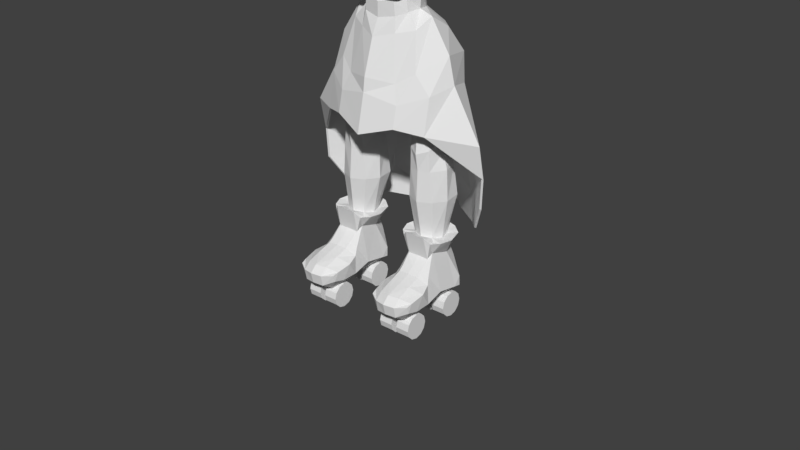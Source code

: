 # Source: ZWitch4.blend  (saved by Blender 2.78.0; exported with 4.5.12 LTS)
import bpy
from mathutils import Matrix  # noqa: F401  (used for matrix-valued properties, if any)

bpy.ops.wm.read_factory_settings(use_empty=True)
scene = bpy.context.scene
scene.name = 'Scene'

# ---- collections
col_collection_1 = bpy.data.collections.new('Collection 1'); scene.collection.children.link(col_collection_1)
col_collection_10 = bpy.data.collections.new('Collection 10'); scene.collection.children.link(col_collection_10)
col_collection_10.hide_render = True
col_collection_10.hide_viewport = True

# ---- world
world_world = bpy.data.worlds.new('World'); scene.world = world_world
world_world.color = (0.05088, 0.05088, 0.05088)
world_world.use_sun_shadow = False
world_world.sun_shadow_jitter_overblur = 0.0
world_world.cycles.sampling_method = 'MANUAL'

# ---- meshes
me_cylinder_002 = bpy.data.meshes.new('Cylinder.002')
me_cylinder_002.from_pydata([(0.4872, 0.7941, 0.2571), (0.6909, 0.5076, 0.3236), (0.8989, 0.09827, 0.3929), (0.7309, -0.283, 0.3106), (0.5071, -0.5469, 0.2538), (6.368e-10, 0.9195, 0.1964), (0.0, -0.6463, 0.1813), (0.4872, 0.7942, 0.2861), (0.691, 0.5067, 0.3531), (0.9007, 0.09704, 0.4197), (0.7339, -0.2831, 0.3363), (0.5101, -0.5473, 0.2806), (6.368e-10, 0.9195, 0.2255), (0.0, -0.6474, 0.2361), (0.5002, 0.7469, 0.4687), (0.6942, 0.4907, 0.3786), (0.8782, 0.04325, 0.7059), (0.7826, -0.3536, 0.4616), (0.5782, -0.6402, 0.3251), (0.0, 0.8607, 0.3745), (0.2549, -0.766, 0.4305), (0.6175, 0.6936, 1.138), (0.7442, 0.4741, 1.047), (0.0, 0.8017, 1.044), (0.5658, 0.9081, 1.863), (0.9798, 0.38, 1.701), (0.0, 0.9889, 1.792), (0.7551, 0.7757, 2.631), (0.9189, 0.4932, 2.54), (0.0, 0.9327, 2.536), (0.4891, -0.4881, 1.818), (0.7992, -0.455, 1.565), (0.9512, -0.1573, 1.454), (0.9637, -0.04343, 1.224), (0.0, -0.7726, 0.4536), (0.7973, -0.5843, 1.53), (0.9814, -0.5141, 1.325), (1.064, -0.4667, 1.053), (0.9949, -0.4443, 0.7251), (0.8161, -0.5437, 0.4908), (0.7491, -0.7166, 1.51), (0.9141, -0.7853, 1.271), (1.011, -0.803, 0.9862), (0.9448, -0.7644, 0.705), (0.7753, -0.7097, 0.4878), (0.6485, -0.7979, 1.506), (0.7245, -0.9358, 1.258), (0.7642, -0.9846, 0.9673), (0.7364, -0.9309, 0.6935), (0.6528, -0.8018, 0.4808), (0.5339, -0.816, 1.509), (0.4826, -0.9627, 1.267), (0.4694, -1.018, 0.9746), (0.4664, -0.9592, 0.6946), (0.4865, -0.8143, 0.4709), (0.4526, -0.7972, 1.513), (0.2801, -0.923, 1.295), (0.2353, -0.9756, 0.9943), (0.2317, -0.9177, 0.6988), (0.0, -0.8997, 0.7062), (0.0, -0.9601, 1.013), (0.0, -0.8388, 1.37), (0.1442, -0.6646, 1.559), (0.0, -0.6538, 1.568), (0.1988, -0.4944, 1.814), (0.0, -0.4598, 1.81), (0.7809, -0.2205, 1.651)], [], [(4, 3, 10, 11), (2, 1, 8, 9), (0, 5, 12, 7), (6, 4, 11, 13), (3, 2, 9, 10), (1, 0, 7, 8), (13, 11, 18, 20), (10, 9, 16, 17), (8, 7, 14, 15), (11, 10, 17, 18), (9, 8, 15, 16), (7, 12, 19, 14), (15, 14, 21, 22), (14, 19, 23, 21), (22, 21, 24, 25), (21, 23, 26, 24), (25, 24, 27, 28), (24, 26, 29, 27), (17, 16, 38, 39), (33, 32, 36, 37), (31, 30, 35), (18, 17, 39), (16, 33, 37, 38), (32, 31, 35, 36), (37, 36, 41, 42), (35, 30, 40), (18, 39, 44), (38, 37, 42, 43), (36, 35, 40, 41), (39, 38, 43, 44), (40, 30, 45), (18, 44, 49), (43, 42, 47, 48), (41, 40, 45, 46), (44, 43, 48, 49), (42, 41, 46, 47), (18, 49, 54), (48, 47, 52, 53), (46, 45, 50, 51), (49, 48, 53, 54), (47, 46, 51, 52), (45, 30, 50), (18, 54, 20), (53, 52, 57, 58), (51, 50, 55, 56), (54, 53, 58, 20), (52, 51, 56, 57), (50, 30, 55), (13, 20, 34), (34, 20, 58, 59), (59, 58, 57, 60), (61, 60, 57, 56), (15, 22, 16), (22, 25, 33, 16), (33, 25, 32), (62, 61, 56, 55), (62, 63, 61), (64, 62, 55, 30), (63, 62, 64, 65), (32, 66, 31), (25, 66, 32), (25, 28, 66), (31, 66, 30)])
me_cylinder_002.use_remesh_preserve_volume = False
me_cylinder_002.use_remesh_preserve_attributes = False
me_cylinder_002.use_mirror_vertex_groups = False
me_cylinder_002.update()
me_cylinder = bpy.data.meshes.new('Cylinder')
me_cylinder.from_pydata([(0.5303, 0.8494, -0.1658), (0.5, 0.8021, 0.2571), (0.7629, 0.5279, -0.08087), (0.7083, 0.5089, 0.3238), (0.8726, 0.1147, -0.02628), (0.9151, 0.1004, 0.3966), (0.7629, -0.2867, -0.08087), (0.7083, -0.2909, 0.3238), (0.5303, -0.5702, -0.1658), (0.5, -0.5692, 0.2571), (0.8345, 1.295, -0.6489), (1.362, 0.7597, -0.5848), (1.302, 0.0956, -0.1678), (1.1, -0.3636, -0.5046), (0.591, -0.6444, -0.6207), (0.8134, 1.632, -1.676), (1.516, 1.316, -1.404), (1.941, 0.07385, -1.153), (1.334, -0.6509, -1.622), (0.8134, -0.9222, -1.95), (1.013, 1.577, -2.495), (1.785, 1.013, -2.213), (2.134, 0.0769, -1.975), (1.785, -0.5934, -2.213), (1.013, -1.094, -2.495), (1.013, 1.719, -3.774), (1.785, 1.119, -3.491), (3.044, 0.08681, -3.566), (1.785, -0.8117, -3.324), (1.013, -1.247, -3.155), (1.42, 1.817, -5.157), (2.238, 1.187, -5.239), (3.056, 0.3158, -4.656), (0.2281, 3.171, -7.421), (1.762, 1.736, -6.943), (2.511, 0.8142, -6.547), (3.008, 0.3367, -5.612), (0.07523, 2.578, -6.106), (1.583, 1.891, -6.008), (0.0, 0.9832, -0.2628), (0.0, 0.9308, 0.1964), (-0.5303, 0.8494, -0.1658), (-0.5, 0.8021, 0.2571), (-0.7629, 0.5279, -0.08087), (-0.7083, 0.5089, 0.3238), (-0.8726, 0.1147, -0.02628), (-0.9151, 0.1004, 0.3966), (-0.7629, -0.2867, -0.08087), (-0.7083, -0.2909, 0.3238), (-0.5303, -0.5702, -0.1658), (-0.5, -0.5692, 0.2571), (0.0, -0.6685, -0.2628), (0.0, -0.6682, 0.1964), (0.0, 1.657, -0.7582), (-0.8345, 1.295, -0.6489), (-1.362, 0.7597, -0.5848), (-1.302, 0.0956, -0.1678), (-1.1, -0.3636, -0.5046), (-0.591, -0.6444, -0.6207), (0.0, -0.9098, -0.7582), (0.0, 1.986, -1.566), (-0.8134, 1.632, -1.676), (-1.516, 1.316, -1.404), (-1.941, 0.07385, -1.153), (-1.334, -0.6509, -1.622), (-0.8134, -0.9222, -1.95), (0.0, -1.257, -1.84), (0.0, 2.003, -2.322), (-1.013, 1.577, -2.495), (-1.785, 1.013, -2.213), (-2.134, 0.0769, -1.975), (-1.785, -0.5934, -2.213), (-1.013, -1.094, -2.495), (0.0, -1.315, -2.28), (0.0, 2.051, -3.573), (-1.013, 1.719, -3.774), (-1.785, 1.119, -3.491), (-3.044, 0.08681, -3.566), (-1.785, -0.8117, -3.324), (-1.013, -1.247, -3.155), (0.0, -1.576, -3.462), (0.0, 2.27, -4.956), (-1.42, 1.817, -5.157), (-2.238, 1.187, -5.239), (-3.056, 0.3158, -4.656), (-0.2281, 3.171, -7.421), (-1.762, 1.736, -6.943), (-2.511, 0.8142, -6.547), (-3.008, 0.3367, -5.612), (-0.07523, 2.578, -6.106), (-1.583, 1.891, -6.008), (0.5168, 0.8401, -0.1658), (0.4872, 0.7941, 0.2571), (0.7434, 0.5269, -0.08087), (0.6902, 0.5084, 0.3238), (0.8503, 0.1242, -0.02628), (0.8917, 0.1103, 0.3966), (0.7434, -0.2669, -0.08087), (0.6902, -0.271, 0.3238), (0.5168, -0.5431, -0.1658), (0.4872, -0.5421, 0.2571), (0.8131, 1.274, -0.6489), (1.327, 0.7528, -0.5848), (1.269, 0.1056, -0.1678), (1.072, -0.3418, -0.5046), (0.5759, -0.6154, -0.6207), (0.7926, 1.603, -1.676), (1.477, 1.295, -1.404), (1.891, 0.08445, -1.153), (1.3, -0.6218, -1.622), (0.7926, -0.8861, -1.95), (0.9866, 1.549, -2.495), (1.739, 0.9998, -2.213), (2.08, 0.08743, -1.975), (1.739, -0.5657, -2.213), (0.9866, -1.054, -2.495), (0.9866, 1.688, -3.774), (1.739, 1.103, -3.491), (2.966, 0.09708, -3.566), (1.739, -0.7784, -3.324), (0.9866, -1.202, -3.155), (1.384, 1.783, -5.157), (2.18, 1.169, -5.239), (2.978, 0.3203, -4.656), (0.2222, 3.102, -7.421), (1.717, 1.704, -6.943), (2.446, 0.8058, -6.547), (2.931, 0.3406, -5.612), (0.0733, 2.524, -6.106), (1.543, 1.855, -6.008), (6.368e-10, 0.9705, -0.2628), (6.368e-10, 0.9195, 0.1964), (-0.5168, 0.8401, -0.1658), (-0.4872, 0.7941, 0.2571), (-0.7434, 0.5269, -0.08087), (-0.6902, 0.5084, 0.3238), (-0.8503, 0.1242, -0.02628), (-0.8917, 0.1103, 0.3966), (-0.7434, -0.2669, -0.08087), (-0.6902, -0.271, 0.3238), (-0.5168, -0.5431, -0.1658), (-0.4872, -0.5421, 0.2571), (6.368e-10, -0.6389, -0.2628), (6.368e-10, -0.6386, 0.1964), (6.368e-10, 1.627, -0.7582), (-0.8131, 1.274, -0.6489), (-1.327, 0.7528, -0.5848), (-1.269, 0.1056, -0.1678), (-1.072, -0.3418, -0.5046), (-0.5759, -0.6154, -0.6207), (6.368e-10, -0.874, -0.7582), (6.368e-10, 1.947, -1.566), (-0.7926, 1.603, -1.676), (-1.477, 1.295, -1.404), (-1.891, 0.08445, -1.153), (-1.3, -0.6218, -1.622), (-0.7926, -0.8861, -1.95), (6.368e-10, -1.212, -1.84), (6.368e-10, 1.965, -2.322), (-0.9866, 1.549, -2.495), (-1.739, 0.9998, -2.213), (-2.08, 0.08743, -1.975), (-1.739, -0.5657, -2.213), (-0.9866, -1.054, -2.495), (6.368e-10, -1.269, -2.28), (6.368e-10, 2.011, -3.573), (-0.9866, 1.688, -3.774), (-1.739, 1.103, -3.491), (-2.966, 0.09708, -3.566), (-1.739, -0.7784, -3.324), (-0.9866, -1.202, -3.155), (6.368e-10, -1.523, -3.462), (6.368e-10, 2.224, -4.956), (-1.384, 1.783, -5.157), (-2.18, 1.169, -5.239), (-2.978, 0.3203, -4.656), (-0.2222, 3.102, -7.421), (-1.717, 1.704, -6.943), (-2.446, 0.8058, -6.547), (-2.931, 0.3406, -5.612), (-0.0733, 2.524, -6.106), (-1.543, 1.855, -6.008)], [], [(39, 40, 1, 0), (0, 1, 3, 2), (2, 3, 5, 4), (4, 5, 7, 6), (6, 7, 9, 8), (8, 9, 52, 51), (2, 4, 12, 11), (8, 51, 59, 14), (4, 6, 13, 12), (0, 2, 11, 10), (6, 8, 14, 13), (39, 0, 10, 53), (13, 14, 19, 18), (11, 12, 17, 16), (53, 10, 15, 60), (14, 59, 66, 19), (12, 13, 18, 17), (10, 11, 16, 15), (18, 19, 24, 23), (16, 17, 22, 21), (60, 15, 20, 67), (19, 66, 73, 24), (17, 18, 23, 22), (15, 16, 21, 20), (23, 24, 29, 28), (21, 22, 27, 26), (67, 20, 25, 74), (24, 73, 80, 29), (22, 23, 28, 27), (20, 21, 26, 25), (26, 27, 32, 31), (25, 26, 31, 30), (74, 25, 30, 81), (28, 32, 27), (31, 32, 36, 35), (35, 34, 38, 31), (38, 37, 81, 30), (33, 37, 38, 34), (39, 41, 42, 40), (41, 43, 44, 42), (43, 45, 46, 44), (45, 47, 48, 46), (47, 49, 50, 48), (49, 51, 52, 50), (43, 55, 56, 45), (49, 58, 59, 51), (45, 56, 57, 47), (41, 54, 55, 43), (47, 57, 58, 49), (39, 53, 54, 41), (57, 64, 65, 58), (55, 62, 63, 56), (53, 60, 61, 54), (58, 65, 66, 59), (56, 63, 64, 57), (54, 61, 62, 55), (64, 71, 72, 65), (62, 69, 70, 63), (60, 67, 68, 61), (65, 72, 73, 66), (63, 70, 71, 64), (61, 68, 69, 62), (71, 78, 79, 72), (69, 76, 77, 70), (67, 74, 75, 68), (72, 79, 80, 73), (70, 77, 78, 71), (68, 75, 76, 69), (76, 83, 84, 77), (75, 82, 83, 76), (74, 81, 82, 75), (78, 77, 84), (83, 87, 88, 84), (87, 83, 90, 86), (90, 82, 81, 89), (85, 86, 90, 89), (93, 102, 103, 95), (99, 105, 150, 142), (95, 103, 104, 97), (91, 101, 102, 93), (97, 104, 105, 99), (130, 144, 101, 91), (104, 109, 110, 105), (102, 107, 108, 103), (144, 151, 106, 101), (105, 110, 157, 150), (103, 108, 109, 104), (101, 106, 107, 102), (109, 114, 115, 110), (107, 112, 113, 108), (151, 158, 111, 106), (110, 115, 164, 157), (108, 113, 114, 109), (106, 111, 112, 107), (114, 119, 120, 115), (112, 117, 118, 113), (158, 165, 116, 111), (115, 120, 171, 164), (113, 118, 119, 114), (111, 116, 117, 112), (117, 122, 123, 118), (116, 121, 122, 117), (165, 172, 121, 116), (119, 118, 123), (122, 126, 127, 123), (126, 122, 121, 129, 125), (129, 121, 172, 128), (124, 125, 129, 128), (134, 136, 147, 146), (140, 142, 150, 149), (136, 138, 148, 147), (132, 134, 146, 145), (138, 140, 149, 148), (130, 132, 145, 144), (148, 149, 156, 155), (146, 147, 154, 153), (144, 145, 152, 151), (149, 150, 157, 156), (147, 148, 155, 154), (145, 146, 153, 152), (155, 156, 163, 162), (153, 154, 161, 160), (151, 152, 159, 158), (156, 157, 164, 163), (154, 155, 162, 161), (152, 153, 160, 159), (162, 163, 170, 169), (160, 161, 168, 167), (158, 159, 166, 165), (163, 164, 171, 170), (161, 162, 169, 168), (159, 160, 167, 166), (167, 168, 175, 174), (166, 167, 174, 173), (165, 166, 173, 172), (169, 175, 168), (174, 175, 179, 178), (178, 177, 181, 173, 174), (181, 180, 172, 173), (176, 180, 181, 177), (33, 124, 128, 37), (84, 175, 169, 78), (37, 128, 172, 81), (3, 94, 96, 5), (50, 141, 139, 48), (29, 120, 119, 28), (78, 169, 170, 79), (80, 171, 120, 29), (86, 177, 178, 87), (42, 133, 131, 40), (79, 170, 171, 80), (28, 119, 123, 32), (87, 178, 179, 88), (5, 96, 98, 7), (52, 143, 141, 50), (88, 179, 175, 84), (35, 126, 125, 34), (44, 135, 133, 42), (36, 127, 126, 35), (32, 123, 127, 36), (7, 98, 100, 9), (40, 131, 92, 1), (85, 176, 177, 86), (46, 137, 135, 44), (34, 125, 124, 33), (9, 100, 143, 52), (89, 180, 176, 85), (1, 92, 94, 3), (81, 172, 180, 89), (48, 139, 137, 46), (31, 38, 30), (90, 83, 82)])
me_cylinder.use_remesh_preserve_volume = False
me_cylinder.use_remesh_preserve_attributes = False
me_cylinder.use_mirror_vertex_groups = False
me_cylinder.update()
me_cube_004 = bpy.data.meshes.new('Cube.004')
me_cube_004.from_pydata([(0.7738, 1.003, 0.699), (0.6559, 1.491, 0.7295), (0.3516, 1.337, 0.04616), (0.6036, 1.679, -0.8473), (0.651, 1.63, -1.128), (0.6674, 1.375, -1.072), (0.3965, 0.6114, 0.6356), (0.6676, 0.6666, -0.931), (0.6481, 0.6774, 0.6746), (0.4114, 0.4425, 0.6617), (0.3301, 0.6622, 0.2544), (0.5014, 0.274, -0.3317), (0.5853, 0.142, -0.5163), (0.7202, -0.242, -0.6114), (0.6819, -0.7238, -0.716), (0.6527, -0.9133, -0.7752), (0.6641, -0.8366, -0.9999), (0.6702, -0.4526, -1.102), (0.6652, 0.08056, -1.098), (0.3346, 1.748, 0.758), (0.3348, -0.8887, -0.5933), (0.2478, 1.68, 0.03857), (0.2429, 1.824, -0.259), (0.2584, 0.3182, 0.8637), (0.3291, 1.971, -0.885), (0.336, 1.859, -1.294), (0.337, 1.453, -1.376), (0.2545, 1.43, 0.5954), (0.337, -1.123, -0.806), (0.3291, 1.143, 0.5991), (0.337, -1.052, -1.166), (0.2017, 0.8059, 0.6675), (0.337, -0.6258, -1.434), (0.2927, 0.4828, 0.1138), (0.3369, 0.03812, -1.461), (0.3015, 0.1514, -0.1661), (0.3361, 0.7483, -1.369), (0.31, -0.01184, -0.2941), (0.3242, -0.4123, -0.4256), (0.2801, 1.591, 0.4265), (0.4437, 1.498, 0.4154), (0.0987, 0.09884, -1.744), (0.5376, 0.09884, -1.744), (0.0987, 0.04384, -1.949), (0.5376, 0.04384, -1.949), (0.0987, -0.1064, -2.1), (0.5376, -0.1064, -2.1), (0.0987, -0.3117, -2.155), (0.5376, -0.3117, -2.155), (0.0987, -0.5169, -2.1), (0.5376, -0.5169, -2.1), (0.0987, -0.6672, -1.949), (0.5376, -0.6672, -1.949), (0.0987, -0.7222, -1.744), (0.5376, -0.7222, -1.744), (0.0987, -0.6672, -1.539), (0.5376, -0.6672, -1.539), (0.0987, -0.5169, -1.389), (0.5376, -0.5169, -1.389), (0.0987, -0.3117, -1.334), (0.5376, -0.3117, -1.334), (0.0987, -0.1064, -1.389), (0.5376, -0.1064, -1.389), (0.0987, 0.04384, -1.539), (0.5376, 0.04384, -1.539), (0.0987, 1.793, -1.744), (0.5376, 1.793, -1.744), (0.0987, 1.738, -1.949), (0.5376, 1.738, -1.949), (0.0987, 1.588, -2.1), (0.5376, 1.588, -2.1), (0.0987, 1.383, -2.155), (0.5376, 1.383, -2.155), (0.0987, 1.177, -2.1), (0.5376, 1.177, -2.1), (0.0987, 1.027, -1.949), (0.5376, 1.027, -1.949), (0.0987, 0.9722, -1.744), (0.5376, 0.9722, -1.744), (0.0987, 1.027, -1.539), (0.5376, 1.027, -1.539), (0.0987, 1.177, -1.389), (0.5376, 1.177, -1.389), (0.0987, 1.383, -1.334), (0.5376, 1.383, -1.334), (0.0987, 1.588, -1.389), (0.5376, 1.588, -1.389), (0.0987, 1.738, -1.539), (0.5376, 1.738, -1.539), (0.4565, 1.669, 1.866), (0.5202, 1.108, 1.867), (0.28, 0.7072, 1.866), (0.3431, 1.615, 2.831), (0.4774, 1.109, 2.836), (0.184, 0.6735, 2.828), (0.265, 1.5, 3.375), (0.3265, 1.109, 3.38), (0.1447, 0.6759, 3.47), (0.3192, 1.833, 5.128), (0.4864, 1.108, 5.062), (0.08974, 0.5114, 5.012), (-0.01695, 1.561, 6.466), (0.09973, 1.109, 6.485), (-0.1618, 0.692, 6.444), (0.3324, 1.104, 3.831), (0.1208, 0.7563, 3.815), (0.2425, 1.482, 3.822), (-0.9301, 1.003, 0.699), (-0.8136, 1.491, 0.7295), (-0.4333, 1.337, 0.04616), (-0.6178, 1.679, -0.8473), (-0.6551, 1.63, -1.128), (-0.6748, 1.375, -1.072), (-0.5801, 0.6114, 0.6356), (-0.6902, 0.6666, -0.931), (-0.8136, 0.6774, 0.6746), (-0.5803, 0.4425, 0.6617), (-0.4509, 0.6622, 0.2544), (-0.5655, 0.274, -0.3317), (-0.6309, 0.142, -0.5163), (-0.74, -0.242, -0.6114), (-0.6854, -0.7238, -0.716), (-0.6531, -0.9133, -0.7752), (-0.6641, -0.8366, -0.9999), (-0.6717, -0.4526, -1.102), (-0.677, 0.08056, -1.098), (-0.09932, 1.573, 0.5954), (-0.08154, 1.877, 0.758), (0.0, -1.204, -0.7795), (-0.0006624, -0.9807, -0.5677), (-0.04278, 1.68, 0.03857), (0.0, -1.119, -1.138), (-0.1055, 0.6691, 0.6675), (-0.02873, 1.824, -0.259), (0.0, -0.6258, -1.436), (-0.04746, 0.4828, 0.131), (-0.08488, 0.3182, 0.8637), (-0.008135, 1.971, -0.885), (0.0, 0.03812, -1.467), (-0.03174, 0.1514, -0.1385), (-0.001111, 1.859, -1.294), (0.0, 0.7483, -1.369), (-0.02362, -0.01184, -0.2689), (0.0, 1.453, -1.376), (-0.01032, -0.4123, -0.3976), (-0.497, 1.748, 0.758), (-0.3394, -0.8887, -0.5933), (-0.3339, 1.68, 0.03857), (-0.3008, 1.824, -0.259), (-0.4159, 0.3182, 0.8637), (-0.3455, 1.971, -0.885), (-0.3382, 1.859, -1.294), (-0.337, 1.453, -1.376), (-0.4542, 1.43, 0.5954), (-0.337, -1.123, -0.806), (-0.5322, 1.143, 0.5991), (-0.337, -1.052, -1.166), (-0.4126, 0.8059, 0.6675), (-0.337, -0.6258, -1.434), (-0.4043, 0.4828, 0.1138), (-0.3371, 0.03812, -1.461), (-0.3733, 0.1514, -0.1661), (-0.338, 0.7483, -1.369), (-0.3648, -0.01184, -0.2941), (-0.3503, -0.4123, -0.4256), (-0.06115, 1.654, 0.4241), (-0.4045, 1.591, 0.4265), (-0.5623, 1.498, 0.4154), (-0.0987, 0.09884, -1.744), (-0.5376, 0.09884, -1.744), (-0.0987, 0.04384, -1.949), (-0.5376, 0.04384, -1.949), (-0.0987, -0.1064, -2.1), (-0.5376, -0.1064, -2.1), (-0.0987, -0.3117, -2.155), (-0.5376, -0.3117, -2.155), (-0.0987, -0.5169, -2.1), (-0.5376, -0.5169, -2.1), (-0.0987, -0.6672, -1.949), (-0.5376, -0.6672, -1.949), (-0.0987, -0.7222, -1.744), (-0.5376, -0.7222, -1.744), (-0.0987, -0.6672, -1.539), (-0.5376, -0.6672, -1.539), (-0.0987, -0.5169, -1.389), (-0.5376, -0.5169, -1.389), (-0.0987, -0.3117, -1.334), (-0.5376, -0.3117, -1.334), (-0.0987, -0.1064, -1.389), (-0.5376, -0.1064, -1.389), (-0.0987, 0.04384, -1.539), (-0.5376, 0.04384, -1.539), (-0.0987, 1.793, -1.744), (-0.5376, 1.793, -1.744), (-0.0987, 1.738, -1.949), (-0.5376, 1.738, -1.949), (-0.0987, 1.588, -2.1), (-0.5376, 1.588, -2.1), (-0.0987, 1.383, -2.155), (-0.5376, 1.383, -2.155), (-0.0987, 1.177, -2.1), (-0.5376, 1.177, -2.1), (-0.0987, 1.027, -1.949), (-0.5376, 1.027, -1.949), (-0.0987, 0.9722, -1.744), (-0.5376, 0.9722, -1.744), (-0.0987, 1.027, -1.539), (-0.5376, 1.027, -1.539), (-0.0987, 1.177, -1.389), (-0.5376, 1.177, -1.389), (-0.0987, 1.383, -1.334), (-0.5376, 1.383, -1.334), (-0.0987, 1.588, -1.389), (-0.5376, 1.588, -1.389), (-0.0987, 1.738, -1.539), (-0.5376, 1.738, -1.539), (-0.7696, 1.669, 1.863), (-0.832, 1.108, 1.863), (-0.1565, 1.948, 1.865), (-0.5917, 0.7072, 1.864), (-0.1557, 0.4945, 1.865), (-0.6837, 1.615, 2.803), (-0.8165, 1.109, 2.799), (-0.1703, 1.803, 2.817), (-0.5232, 0.6735, 2.808), (-0.1695, 0.5566, 2.818), (-0.6311, 1.5, 3.33), (-0.6932, 1.109, 3.327), (-0.1833, 1.703, 3.352), (-0.5205, 0.6759, 3.433), (-0.1839, 0.4811, 3.354), (-1.0, 1.833, 4.958), (-1.149, 1.108, 4.855), (-0.3476, 2.095, 5.086), (-0.7538, 0.5114, 4.905), (-0.3329, 0.3969, 4.959), (-0.5336, 0.9292, 6.383), (-1.07, 1.561, 6.299), (-1.191, 1.109, 6.28), (-0.5438, 1.786, 6.383), (-0.9305, 0.692, 6.321), (-0.5467, 0.5875, 6.383), (-0.7443, 1.104, 3.753), (-0.5336, 0.7563, 3.768), (-0.2069, 0.5525, 3.792), (-0.205, 1.705, 3.791), (-0.6515, 1.482, 3.76)], [], [(11, 12, 7), (1, 40, 39, 19), (8, 6, 9), (1, 0, 2, 40), (4, 3, 5), (2, 0, 10), (8, 9, 10), (8, 10, 0), (3, 2, 5), (7, 5, 2), (17, 18, 13), (15, 16, 14), (13, 14, 17), (14, 16, 17), (7, 10, 11), (13, 18, 12), (12, 18, 7), (2, 10, 7), (36, 141, 143, 26), (38, 144, 129, 20), (31, 132, 136, 23), (37, 142, 144, 38), (26, 143, 140, 25), (35, 139, 142, 37), (34, 138, 141, 36), (25, 140, 137, 24), (33, 135, 139, 35), (32, 134, 138, 34), (24, 137, 133, 22), (23, 136, 135, 33), (30, 131, 134, 32), (22, 133, 130, 21), (28, 128, 131, 30), (21, 130, 165, 39), (132, 31, 91, 220), (20, 129, 128, 28), (19, 127, 126, 27), (1, 19, 27, 0), (14, 20, 28, 15), (0, 27, 29, 8), (2, 21, 39, 40), (15, 28, 30, 16), (8, 29, 31, 6), (2, 22, 21), (16, 30, 32, 17), (9, 23, 33, 10), (3, 24, 22, 2), (17, 32, 34, 18), (10, 33, 35, 11), (4, 25, 24, 3), (18, 34, 36, 7), (11, 35, 37, 12), (5, 26, 25, 4), (12, 37, 38, 13), (6, 31, 23, 9), (13, 38, 20, 14), (7, 36, 26, 5), (165, 127, 19, 39), (41, 42, 44, 43), (43, 44, 46, 45), (45, 46, 48, 47), (47, 48, 50, 49), (49, 50, 52, 51), (51, 52, 54, 53), (53, 54, 56, 55), (55, 56, 58, 57), (57, 58, 60, 59), (59, 60, 62, 61), (44, 42, 64, 62, 60, 58, 56, 54, 52, 50, 48, 46), (61, 62, 64, 63), (63, 64, 42, 41), (41, 43, 45, 47, 49, 51, 53, 55, 57, 59, 61, 63), (65, 66, 68, 67), (67, 68, 70, 69), (69, 70, 72, 71), (71, 72, 74, 73), (73, 74, 76, 75), (75, 76, 78, 77), (77, 78, 80, 79), (79, 80, 82, 81), (81, 82, 84, 83), (83, 84, 86, 85), (68, 66, 88, 86, 84, 82, 80, 78, 76, 74, 72, 70), (85, 86, 88, 87), (87, 88, 66, 65), (65, 67, 69, 71, 73, 75, 77, 79, 81, 83, 85, 87), (27, 126, 218, 89), (31, 29, 90, 91), (90, 89, 92, 93), (91, 90, 93, 94), (29, 27, 89, 90), (93, 92, 95, 96), (92, 223, 228, 95), (220, 91, 94, 225), (89, 218, 223, 92), (105, 104, 99, 100), (94, 93, 96, 97), (225, 94, 97, 230), (99, 98, 101, 102), (98, 233, 239, 101), (244, 105, 100, 235), (106, 245, 233, 98), (104, 106, 98, 99), (101, 239, 236, 102), (102, 236, 241, 103), (100, 99, 102, 103), (235, 100, 103, 241), (96, 95, 106, 104), (95, 228, 245, 106), (230, 97, 105, 244), (97, 96, 104, 105), (118, 114, 119), (108, 145, 166, 167), (115, 116, 113), (108, 167, 109, 107), (111, 112, 110), (109, 117, 107), (115, 117, 116), (115, 107, 117), (110, 112, 109), (114, 109, 112), (124, 120, 125), (122, 121, 123), (120, 124, 121), (121, 124, 123), (114, 118, 117), (120, 119, 125), (119, 114, 125), (109, 114, 117), (162, 152, 143, 141), (164, 146, 129, 144), (157, 149, 136, 132), (163, 164, 144, 142), (152, 151, 140, 143), (161, 163, 142, 139), (160, 162, 141, 138), (151, 150, 137, 140), (159, 161, 139, 135), (158, 160, 138, 134), (150, 148, 133, 137), (149, 159, 135, 136), (156, 158, 134, 131), (148, 147, 130, 133), (154, 156, 131, 128), (147, 166, 165, 130), (132, 220, 219, 157), (146, 154, 128, 129), (145, 153, 126, 127), (108, 107, 153, 145), (121, 122, 154, 146), (107, 115, 155, 153), (109, 167, 166, 147), (122, 123, 156, 154), (115, 113, 157, 155), (109, 147, 148), (123, 124, 158, 156), (116, 117, 159, 149), (110, 109, 148, 150), (124, 125, 160, 158), (117, 118, 161, 159), (111, 110, 150, 151), (125, 114, 162, 160), (118, 119, 163, 161), (112, 111, 151, 152), (119, 120, 164, 163), (113, 116, 149, 157), (120, 121, 146, 164), (114, 112, 152, 162), (165, 166, 145, 127), (168, 170, 171, 169), (170, 172, 173, 171), (172, 174, 175, 173), (174, 176, 177, 175), (176, 178, 179, 177), (178, 180, 181, 179), (180, 182, 183, 181), (182, 184, 185, 183), (184, 186, 187, 185), (186, 188, 189, 187), (171, 173, 175, 177, 179, 181, 183, 185, 187, 189, 191, 169), (188, 190, 191, 189), (190, 168, 169, 191), (168, 190, 188, 186, 184, 182, 180, 178, 176, 174, 172, 170), (192, 194, 195, 193), (194, 196, 197, 195), (196, 198, 199, 197), (198, 200, 201, 199), (200, 202, 203, 201), (202, 204, 205, 203), (204, 206, 207, 205), (206, 208, 209, 207), (208, 210, 211, 209), (210, 212, 213, 211), (195, 197, 199, 201, 203, 205, 207, 209, 211, 213, 215, 193), (212, 214, 215, 213), (214, 192, 193, 215), (192, 214, 212, 210, 208, 206, 204, 202, 200, 198, 196, 194), (153, 216, 218, 126), (157, 219, 217, 155), (217, 222, 221, 216), (219, 224, 222, 217), (155, 217, 216, 153), (222, 227, 226, 221), (221, 226, 228, 223), (220, 225, 224, 219), (216, 221, 223, 218), (243, 234, 232, 242), (224, 229, 227, 222), (225, 230, 229, 224), (232, 238, 237, 231), (231, 237, 239, 233), (244, 235, 234, 243), (246, 231, 233, 245), (242, 232, 231, 246), (237, 238, 236, 239), (238, 240, 241, 236), (234, 240, 238, 232), (235, 241, 240, 234), (227, 242, 246, 226), (226, 246, 245, 228), (230, 244, 243, 229), (229, 243, 242, 227)])
me_cube_004.use_remesh_preserve_volume = False
me_cube_004.use_remesh_preserve_attributes = False
me_cube_004.use_mirror_vertex_groups = False
me_cube_004.update()
me_cube_003 = bpy.data.meshes.new('Cube.003')
me_cube_003.from_pydata([(0.7738, 1.003, 0.699), (0.6559, 1.491, 0.7295), (0.3516, 1.337, 0.04616), (0.6036, 1.679, -0.8473), (0.651, 1.63, -1.128), (0.6674, 1.375, -1.072), (0.3965, 0.6114, 0.6356), (0.6676, 0.6666, -0.931), (0.6481, 0.6774, 0.6746), (0.4114, 0.4425, 0.6617), (0.3301, 0.6622, 0.2544), (0.5014, 0.274, -0.3317), (0.5853, 0.142, -0.5163), (0.7202, -0.242, -0.6114), (0.6819, -0.7238, -0.716), (0.6527, -0.9133, -0.7752), (0.6641, -0.8366, -0.9999), (0.6702, -0.4526, -1.102), (0.6652, 0.08056, -1.098), (0.3346, 1.748, 0.758), (0.3348, -0.8887, -0.5933), (0.2478, 1.68, 0.03857), (0.2429, 1.824, -0.259), (0.2584, 0.3182, 0.8637), (0.3291, 1.971, -0.885), (0.336, 1.859, -1.294), (0.337, 1.453, -1.376), (0.2545, 1.43, 0.5954), (0.337, -1.123, -0.806), (0.3291, 1.143, 0.5991), (0.337, -1.052, -1.166), (0.2017, 0.8059, 0.6675), (0.337, -0.6258, -1.434), (0.2927, 0.4828, 0.1138), (0.3369, 0.03812, -1.461), (0.3015, 0.1514, -0.1661), (0.3361, 0.7483, -1.369), (0.31, -0.01184, -0.2941), (0.3242, -0.4123, -0.4256), (0.2801, 1.591, 0.4265), (0.4437, 1.498, 0.4154), (0.0987, 0.09884, -1.744), (0.5376, 0.09884, -1.744), (0.0987, 0.04384, -1.949), (0.5376, 0.04384, -1.949), (0.0987, -0.1064, -2.1), (0.5376, -0.1064, -2.1), (0.0987, -0.3117, -2.155), (0.5376, -0.3117, -2.155), (0.0987, -0.5169, -2.1), (0.5376, -0.5169, -2.1), (0.0987, -0.6672, -1.949), (0.5376, -0.6672, -1.949), (0.0987, -0.7222, -1.744), (0.5376, -0.7222, -1.744), (0.0987, -0.6672, -1.539), (0.5376, -0.6672, -1.539), (0.0987, -0.5169, -1.389), (0.5376, -0.5169, -1.389), (0.0987, -0.3117, -1.334), (0.5376, -0.3117, -1.334), (0.0987, -0.1064, -1.389), (0.5376, -0.1064, -1.389), (0.0987, 0.04384, -1.539), (0.5376, 0.04384, -1.539), (0.0987, 1.793, -1.744), (0.5376, 1.793, -1.744), (0.0987, 1.738, -1.949), (0.5376, 1.738, -1.949), (0.0987, 1.588, -2.1), (0.5376, 1.588, -2.1), (0.0987, 1.383, -2.155), (0.5376, 1.383, -2.155), (0.0987, 1.177, -2.1), (0.5376, 1.177, -2.1), (0.0987, 1.027, -1.949), (0.5376, 1.027, -1.949), (0.0987, 0.9722, -1.744), (0.5376, 0.9722, -1.744), (0.0987, 1.027, -1.539), (0.5376, 1.027, -1.539), (0.0987, 1.177, -1.389), (0.5376, 1.177, -1.389), (0.0987, 1.383, -1.334), (0.5376, 1.383, -1.334), (0.0987, 1.588, -1.389), (0.5376, 1.588, -1.389), (0.0987, 1.738, -1.539), (0.5376, 1.738, -1.539), (0.4565, 1.669, 1.866), (0.5202, 1.108, 1.867), (0.28, 0.7072, 1.866), (0.3431, 1.615, 2.831), (0.4774, 1.109, 2.836), (0.184, 0.6735, 2.828), (0.265, 1.5, 3.375), (0.3265, 1.109, 3.38), (0.1447, 0.6759, 3.47), (0.3192, 1.833, 5.128), (0.4864, 1.108, 5.062), (0.08974, 0.5114, 5.012), (-0.01695, 1.561, 6.466), (0.09973, 1.109, 6.485), (-0.1618, 0.692, 6.444), (0.3324, 1.104, 3.831), (0.1208, 0.7563, 3.815), (0.2425, 1.482, 3.822), (-0.9301, 1.003, 0.699), (-0.8136, 1.491, 0.7295), (-0.4333, 1.337, 0.04616), (-0.6178, 1.679, -0.8473), (-0.6551, 1.63, -1.128), (-0.6748, 1.375, -1.072), (-0.5801, 0.6114, 0.6356), (-0.6902, 0.6666, -0.931), (-0.8136, 0.6774, 0.6746), (-0.5803, 0.4425, 0.6617), (-0.4509, 0.6622, 0.2544), (-0.5655, 0.274, -0.3317), (-0.6309, 0.142, -0.5163), (-0.74, -0.242, -0.6114), (-0.6854, -0.7238, -0.716), (-0.6531, -0.9133, -0.7752), (-0.6641, -0.8366, -0.9999), (-0.6717, -0.4526, -1.102), (-0.677, 0.08056, -1.098), (-0.09932, 1.573, 0.5954), (-0.08154, 1.877, 0.758), (0.0, -1.204, -0.7795), (-0.0006624, -0.9807, -0.5677), (-0.04278, 1.68, 0.03857), (0.0, -1.119, -1.138), (-0.1055, 0.6691, 0.6675), (-0.02873, 1.824, -0.259), (0.0, -0.6258, -1.436), (-0.04746, 0.4828, 0.131), (-0.08488, 0.3182, 0.8637), (-0.008135, 1.971, -0.885), (0.0, 0.03812, -1.467), (-0.03174, 0.1514, -0.1385), (-0.001111, 1.859, -1.294), (0.0, 0.7483, -1.369), (-0.02362, -0.01184, -0.2689), (0.0, 1.453, -1.376), (-0.01032, -0.4123, -0.3976), (-0.497, 1.748, 0.758), (-0.3394, -0.8887, -0.5933), (-0.3339, 1.68, 0.03857), (-0.3008, 1.824, -0.259), (-0.4159, 0.3182, 0.8637), (-0.3455, 1.971, -0.885), (-0.3382, 1.859, -1.294), (-0.337, 1.453, -1.376), (-0.4542, 1.43, 0.5954), (-0.337, -1.123, -0.806), (-0.5322, 1.143, 0.5991), (-0.337, -1.052, -1.166), (-0.4126, 0.8059, 0.6675), (-0.337, -0.6258, -1.434), (-0.4043, 0.4828, 0.1138), (-0.3371, 0.03812, -1.461), (-0.3733, 0.1514, -0.1661), (-0.338, 0.7483, -1.369), (-0.3648, -0.01184, -0.2941), (-0.3503, -0.4123, -0.4256), (-0.06115, 1.654, 0.4241), (-0.4045, 1.591, 0.4265), (-0.5623, 1.498, 0.4154), (-0.0987, 0.09884, -1.744), (-0.5376, 0.09884, -1.744), (-0.0987, 0.04384, -1.949), (-0.5376, 0.04384, -1.949), (-0.0987, -0.1064, -2.1), (-0.5376, -0.1064, -2.1), (-0.0987, -0.3117, -2.155), (-0.5376, -0.3117, -2.155), (-0.0987, -0.5169, -2.1), (-0.5376, -0.5169, -2.1), (-0.0987, -0.6672, -1.949), (-0.5376, -0.6672, -1.949), (-0.0987, -0.7222, -1.744), (-0.5376, -0.7222, -1.744), (-0.0987, -0.6672, -1.539), (-0.5376, -0.6672, -1.539), (-0.0987, -0.5169, -1.389), (-0.5376, -0.5169, -1.389), (-0.0987, -0.3117, -1.334), (-0.5376, -0.3117, -1.334), (-0.0987, -0.1064, -1.389), (-0.5376, -0.1064, -1.389), (-0.0987, 0.04384, -1.539), (-0.5376, 0.04384, -1.539), (-0.0987, 1.793, -1.744), (-0.5376, 1.793, -1.744), (-0.0987, 1.738, -1.949), (-0.5376, 1.738, -1.949), (-0.0987, 1.588, -2.1), (-0.5376, 1.588, -2.1), (-0.0987, 1.383, -2.155), (-0.5376, 1.383, -2.155), (-0.0987, 1.177, -2.1), (-0.5376, 1.177, -2.1), (-0.0987, 1.027, -1.949), (-0.5376, 1.027, -1.949), (-0.0987, 0.9722, -1.744), (-0.5376, 0.9722, -1.744), (-0.0987, 1.027, -1.539), (-0.5376, 1.027, -1.539), (-0.0987, 1.177, -1.389), (-0.5376, 1.177, -1.389), (-0.0987, 1.383, -1.334), (-0.5376, 1.383, -1.334), (-0.0987, 1.588, -1.389), (-0.5376, 1.588, -1.389), (-0.0987, 1.738, -1.539), (-0.5376, 1.738, -1.539), (-0.7696, 1.669, 1.863), (-0.832, 1.108, 1.863), (-0.1565, 1.948, 1.865), (-0.5917, 0.7072, 1.864), (-0.1557, 0.4945, 1.865), (-0.6837, 1.615, 2.803), (-0.8165, 1.109, 2.799), (-0.1703, 1.803, 2.817), (-0.5232, 0.6735, 2.808), (-0.1695, 0.5566, 2.818), (-0.6311, 1.5, 3.33), (-0.6932, 1.109, 3.327), (-0.1833, 1.703, 3.352), (-0.5205, 0.6759, 3.433), (-0.1839, 0.4811, 3.354), (-1.0, 1.833, 4.958), (-1.149, 1.108, 4.855), (-0.3476, 2.095, 5.086), (-0.7538, 0.5114, 4.905), (-0.3329, 0.3969, 4.959), (-0.5336, 0.9292, 6.383), (-1.07, 1.561, 6.299), (-1.191, 1.109, 6.28), (-0.5438, 1.786, 6.383), (-0.9305, 0.692, 6.321), (-0.5467, 0.5875, 6.383), (-0.7443, 1.104, 3.753), (-0.5336, 0.7563, 3.768), (-0.2069, 0.5525, 3.792), (-0.205, 1.705, 3.791), (-0.6515, 1.482, 3.76)], [], [(11, 12, 7), (1, 40, 39, 19), (8, 6, 9), (1, 0, 2, 40), (4, 3, 5), (2, 0, 10), (8, 9, 10), (8, 10, 0), (3, 2, 5), (7, 5, 2), (17, 18, 13), (15, 16, 14), (13, 14, 17), (14, 16, 17), (7, 10, 11), (13, 18, 12), (12, 18, 7), (2, 10, 7), (36, 141, 143, 26), (38, 144, 129, 20), (31, 132, 136, 23), (37, 142, 144, 38), (26, 143, 140, 25), (35, 139, 142, 37), (34, 138, 141, 36), (25, 140, 137, 24), (33, 135, 139, 35), (32, 134, 138, 34), (24, 137, 133, 22), (23, 136, 135, 33), (30, 131, 134, 32), (22, 133, 130, 21), (28, 128, 131, 30), (21, 130, 165, 39), (132, 31, 91, 220), (20, 129, 128, 28), (19, 127, 126, 27), (1, 19, 27, 0), (14, 20, 28, 15), (0, 27, 29, 8), (2, 21, 39, 40), (15, 28, 30, 16), (8, 29, 31, 6), (2, 22, 21), (16, 30, 32, 17), (9, 23, 33, 10), (3, 24, 22, 2), (17, 32, 34, 18), (10, 33, 35, 11), (4, 25, 24, 3), (18, 34, 36, 7), (11, 35, 37, 12), (5, 26, 25, 4), (12, 37, 38, 13), (6, 31, 23, 9), (13, 38, 20, 14), (7, 36, 26, 5), (165, 127, 19, 39), (41, 42, 44, 43), (43, 44, 46, 45), (45, 46, 48, 47), (47, 48, 50, 49), (49, 50, 52, 51), (51, 52, 54, 53), (53, 54, 56, 55), (55, 56, 58, 57), (57, 58, 60, 59), (59, 60, 62, 61), (44, 42, 64, 62, 60, 58, 56, 54, 52, 50, 48, 46), (61, 62, 64, 63), (63, 64, 42, 41), (41, 43, 45, 47, 49, 51, 53, 55, 57, 59, 61, 63), (65, 66, 68, 67), (67, 68, 70, 69), (69, 70, 72, 71), (71, 72, 74, 73), (73, 74, 76, 75), (75, 76, 78, 77), (77, 78, 80, 79), (79, 80, 82, 81), (81, 82, 84, 83), (83, 84, 86, 85), (68, 66, 88, 86, 84, 82, 80, 78, 76, 74, 72, 70), (85, 86, 88, 87), (87, 88, 66, 65), (65, 67, 69, 71, 73, 75, 77, 79, 81, 83, 85, 87), (27, 126, 218, 89), (31, 29, 90, 91), (90, 89, 92, 93), (91, 90, 93, 94), (29, 27, 89, 90), (93, 92, 95, 96), (92, 223, 228, 95), (220, 91, 94, 225), (89, 218, 223, 92), (105, 104, 99, 100), (94, 93, 96, 97), (225, 94, 97, 230), (99, 98, 101, 102), (98, 233, 239, 101), (244, 105, 100, 235), (106, 245, 233, 98), (104, 106, 98, 99), (101, 239, 236, 102), (102, 236, 241, 103), (100, 99, 102, 103), (235, 100, 103, 241), (96, 95, 106, 104), (95, 228, 245, 106), (230, 97, 105, 244), (97, 96, 104, 105), (118, 114, 119), (108, 145, 166, 167), (115, 116, 113), (108, 167, 109, 107), (111, 112, 110), (109, 117, 107), (115, 117, 116), (115, 107, 117), (110, 112, 109), (114, 109, 112), (124, 120, 125), (122, 121, 123), (120, 124, 121), (121, 124, 123), (114, 118, 117), (120, 119, 125), (119, 114, 125), (109, 114, 117), (162, 152, 143, 141), (164, 146, 129, 144), (157, 149, 136, 132), (163, 164, 144, 142), (152, 151, 140, 143), (161, 163, 142, 139), (160, 162, 141, 138), (151, 150, 137, 140), (159, 161, 139, 135), (158, 160, 138, 134), (150, 148, 133, 137), (149, 159, 135, 136), (156, 158, 134, 131), (148, 147, 130, 133), (154, 156, 131, 128), (147, 166, 165, 130), (132, 220, 219, 157), (146, 154, 128, 129), (145, 153, 126, 127), (108, 107, 153, 145), (121, 122, 154, 146), (107, 115, 155, 153), (109, 167, 166, 147), (122, 123, 156, 154), (115, 113, 157, 155), (109, 147, 148), (123, 124, 158, 156), (116, 117, 159, 149), (110, 109, 148, 150), (124, 125, 160, 158), (117, 118, 161, 159), (111, 110, 150, 151), (125, 114, 162, 160), (118, 119, 163, 161), (112, 111, 151, 152), (119, 120, 164, 163), (113, 116, 149, 157), (120, 121, 146, 164), (114, 112, 152, 162), (165, 166, 145, 127), (168, 170, 171, 169), (170, 172, 173, 171), (172, 174, 175, 173), (174, 176, 177, 175), (176, 178, 179, 177), (178, 180, 181, 179), (180, 182, 183, 181), (182, 184, 185, 183), (184, 186, 187, 185), (186, 188, 189, 187), (171, 173, 175, 177, 179, 181, 183, 185, 187, 189, 191, 169), (188, 190, 191, 189), (190, 168, 169, 191), (168, 190, 188, 186, 184, 182, 180, 178, 176, 174, 172, 170), (192, 194, 195, 193), (194, 196, 197, 195), (196, 198, 199, 197), (198, 200, 201, 199), (200, 202, 203, 201), (202, 204, 205, 203), (204, 206, 207, 205), (206, 208, 209, 207), (208, 210, 211, 209), (210, 212, 213, 211), (195, 197, 199, 201, 203, 205, 207, 209, 211, 213, 215, 193), (212, 214, 215, 213), (214, 192, 193, 215), (192, 214, 212, 210, 208, 206, 204, 202, 200, 198, 196, 194), (153, 216, 218, 126), (157, 219, 217, 155), (217, 222, 221, 216), (219, 224, 222, 217), (155, 217, 216, 153), (222, 227, 226, 221), (221, 226, 228, 223), (220, 225, 224, 219), (216, 221, 223, 218), (243, 234, 232, 242), (224, 229, 227, 222), (225, 230, 229, 224), (232, 238, 237, 231), (231, 237, 239, 233), (244, 235, 234, 243), (246, 231, 233, 245), (242, 232, 231, 246), (237, 238, 236, 239), (238, 240, 241, 236), (234, 240, 238, 232), (235, 241, 240, 234), (227, 242, 246, 226), (226, 246, 245, 228), (230, 244, 243, 229), (229, 243, 242, 227)])
me_cube_003.use_remesh_preserve_volume = False
me_cube_003.use_remesh_preserve_attributes = False
me_cube_003.use_mirror_vertex_groups = False
me_cube_003.update()
me_cylinder_001 = bpy.data.meshes.new('Cylinder.001')
me_cylinder_001.from_pydata([(0.0, 0.9832, -0.2628), (0.0, 0.9308, 0.1964), (0.5303, 0.8494, -0.1658), (0.5, 0.8021, 0.2571), (0.7629, 0.5279, -0.08087), (0.7083, 0.5089, 0.3238), (0.8726, 0.1147, -0.02628), (0.9151, 0.1004, 0.3966), (0.7629, -0.2867, -0.08087), (0.7083, -0.2909, 0.3238), (0.5303, -0.5702, -0.1658), (0.5, -0.5692, 0.2571), (1.788e-07, -0.6685, -0.2628), (1.788e-07, -0.6682, 0.1964), (0.0, 1.657, -0.7582), (0.8345, 1.295, -0.6489), (1.362, 0.7597, -0.5848), (1.302, 0.0956, -0.1678), (1.1, -0.3636, -0.5046), (0.591, -0.6444, -0.6207), (1.374e-07, -0.9098, -0.7582), (0.0, 1.986, -1.566), (0.8134, 1.632, -1.676), (1.516, 1.316, -1.404), (1.941, 0.07385, -1.153), (1.334, -0.6509, -1.622), (0.8134, -0.9222, -1.95), (2.068e-07, -1.257, -1.84), (0.0, 2.003, -2.322), (1.013, 1.577, -2.495), (1.785, 1.013, -2.213), (2.134, 0.0769, -1.975), (1.785, -0.5934, -2.213), (1.013, -1.094, -2.495), (1.913e-07, -1.315, -2.28), (0.0, 2.051, -3.573), (1.013, 1.719, -3.774), (1.785, 1.119, -3.491), (3.044, 0.08681, -3.566), (1.785, -0.8117, -3.324), (1.013, -1.247, -3.155), (1.913e-07, -1.576, -3.462), (0.0, 2.27, -4.956), (1.42, 1.817, -5.157), (2.238, 1.187, -5.239), (3.056, 0.3158, -4.656), (0.2281, 3.171, -7.421), (1.762, 1.736, -6.943), (2.511, 0.8142, -6.547), (3.008, 0.3367, -5.612), (0.07523, 2.578, -6.106), (1.583, 1.891, -6.008)], [], [(0, 1, 3, 2), (2, 3, 5, 4), (4, 5, 7, 6), (6, 7, 9, 8), (8, 9, 11, 10), (10, 11, 13, 12), (4, 6, 17, 16), (10, 12, 20, 19), (6, 8, 18, 17), (2, 4, 16, 15), (8, 10, 19, 18), (0, 2, 15, 14), (18, 19, 26, 25), (16, 17, 24, 23), (14, 15, 22, 21), (19, 20, 27, 26), (17, 18, 25, 24), (15, 16, 23, 22), (25, 26, 33, 32), (23, 24, 31, 30), (21, 22, 29, 28), (26, 27, 34, 33), (24, 25, 32, 31), (22, 23, 30, 29), (32, 33, 40, 39), (30, 31, 38, 37), (28, 29, 36, 35), (33, 34, 41, 40), (31, 32, 39, 38), (29, 30, 37, 36), (37, 38, 45, 44), (36, 37, 44, 43), (35, 36, 43, 42), (39, 45, 38), (44, 45, 49, 48), (48, 47, 51, 43, 44), (51, 50, 42, 43), (46, 50, 51, 47)])
me_cylinder_001.use_remesh_preserve_volume = False
me_cylinder_001.use_remesh_preserve_attributes = False
me_cylinder_001.use_mirror_vertex_groups = False
me_cylinder_001.update()

# ---- objects
ob_torso_boobies = bpy.data.objects.new('Torso(Boobies)', me_cylinder_002)
ob_body = bpy.data.objects.new('Body', me_cylinder)
ob_legr = bpy.data.objects.new('LegR', me_cube_004)
ob_legl = bpy.data.objects.new('LegL', me_cube_003)
ob_zbody = bpy.data.objects.new('ZBody', me_cylinder_001)

# ---- transforms, parenting, visibility, modifiers, constraints
ob_torso_boobies.location = (0.0, 1.019, 9.345)
ob_torso_boobies.lineart.crease_threshold = 0.0
_m = ob_torso_boobies.modifiers.new('Mirror', 'MIRROR')
ob_body.location = (0.0, 1.019, 9.345)
ob_body.lineart.crease_threshold = 0.0
ob_legr.location = (-1.45, 0.0, 1.916)
ob_legr.scale = (-1.0, 1.0, 1.0)
ob_legr.hide_viewport = True
ob_legr.lineart.crease_threshold = 0.0
ob_legl.location = (1.45, 0.0, 1.916)
ob_legl.hide_viewport = True
ob_legl.lineart.crease_threshold = 0.0
ob_zbody.location = (0.0, 1.019, 9.345)
ob_zbody.lineart.crease_threshold = 0.0
_m = ob_zbody.modifiers.new('Mirror', 'MIRROR')

# ---- collection membership
col_collection_1.objects.link(ob_torso_boobies)
col_collection_1.objects.link(ob_body)
col_collection_1.objects.link(ob_legr)
col_collection_1.objects.link(ob_legl)
col_collection_10.objects.link(ob_zbody)

# ---- scene / render settings (as saved in the file)
scene.frame_start = 1; scene.frame_end = 250; scene.frame_set(1)
scene.render.engine = 'CYCLES'
scene.render.resolution_percentage = 50
scene.render.dither_intensity = 0.0
scene.cycles.use_denoising = False
scene.cycles.samples = 128
scene.cycles.sampling_pattern = 'TABULATED_SOBOL'
scene.cycles.light_sampling_threshold = 0.0
scene.cycles.use_adaptive_sampling = False
scene.cycles.use_light_tree = False
scene.cycles.blur_glossy = 0.0
scene.cycles.sample_clamp_indirect = 0.0
scene.view_settings.view_transform = 'Standard'
bpy.context.view_layer.update()

# ---- added for rendering (the .blend has no active camera and no usable light): camera, sun
cam_auto = bpy.data.cameras.new('AutoCamera')
cam_auto.lens = 50.0
cam_auto.sensor_width = 36.0
cam_auto.clip_end = 1000.0
ob_auto_camera = bpy.data.objects.new('AutoCamera', cam_auto)
scene.collection.objects.link(ob_auto_camera)
ob_auto_camera.location = (19.5583, -22.163, 17.924)
ob_auto_camera.rotation_euler = (1.09748, -7.21219e-08, 0.694738)
scene.camera = ob_auto_camera
light_auto_sun = bpy.data.lights.new('AutoSun', 'SUN')
light_auto_sun.energy = 3.0
light_auto_sun.angle = 0.0523599
ob_auto_sun = bpy.data.objects.new('AutoSun', light_auto_sun)
scene.collection.objects.link(ob_auto_sun)
ob_auto_sun.rotation_euler = (0.872665, 0.174533, 0.523599)
bpy.context.view_layer.update()
